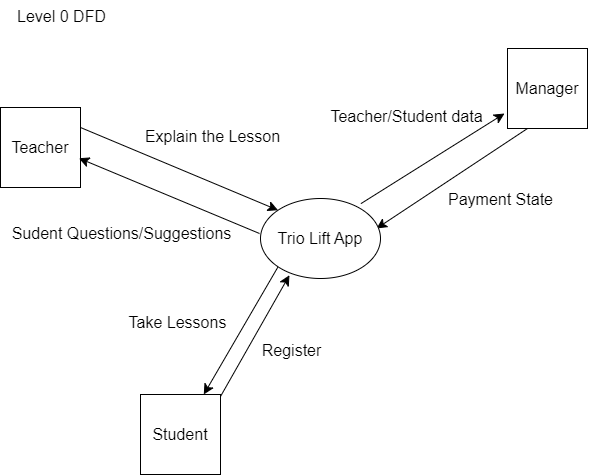

The diagram above was exported from draw.io. Its source (the exported page's mxGraphModel, read from the mxfile embedded in the PNG):
<mxGraphModel dx="1613" dy="1189" grid="0" gridSize="10" guides="1" tooltips="1" connect="1" arrows="1" fold="1" page="0" pageScale="1" pageWidth="850" pageHeight="1100" math="0" shadow="0">
  <root>
    <mxCell id="0" />
    <mxCell id="1" parent="0" />
    <mxCell id="-xZz3b5NJYyqgbM2aJvx-11" style="edgeStyle=none;curved=1;rounded=0;orthogonalLoop=1;jettySize=auto;html=1;exitX=1;exitY=0.25;exitDx=0;exitDy=0;entryX=0;entryY=0;entryDx=0;entryDy=0;fontSize=12;startSize=8;endSize=8;" edge="1" parent="1" source="-xZz3b5NJYyqgbM2aJvx-3" target="-xZz3b5NJYyqgbM2aJvx-6">
      <mxGeometry relative="1" as="geometry" />
    </mxCell>
    <mxCell id="-xZz3b5NJYyqgbM2aJvx-3" value="Teacher" style="whiteSpace=wrap;html=1;aspect=fixed;fontSize=16;" vertex="1" parent="1">
      <mxGeometry x="26" y="1" width="80" height="80" as="geometry" />
    </mxCell>
    <mxCell id="-xZz3b5NJYyqgbM2aJvx-4" value="Student" style="whiteSpace=wrap;html=1;aspect=fixed;fontSize=16;" vertex="1" parent="1">
      <mxGeometry x="166" y="288" width="80" height="80" as="geometry" />
    </mxCell>
    <mxCell id="-xZz3b5NJYyqgbM2aJvx-17" style="edgeStyle=none;curved=1;rounded=0;orthogonalLoop=1;jettySize=auto;html=1;exitX=0.25;exitY=1;exitDx=0;exitDy=0;entryX=0.967;entryY=0.375;entryDx=0;entryDy=0;entryPerimeter=0;fontSize=12;startSize=8;endSize=8;" edge="1" parent="1" source="-xZz3b5NJYyqgbM2aJvx-5" target="-xZz3b5NJYyqgbM2aJvx-6">
      <mxGeometry relative="1" as="geometry" />
    </mxCell>
    <mxCell id="-xZz3b5NJYyqgbM2aJvx-5" value="Manager" style="whiteSpace=wrap;html=1;aspect=fixed;fontSize=16;" vertex="1" parent="1">
      <mxGeometry x="533" y="-58" width="80" height="80" as="geometry" />
    </mxCell>
    <mxCell id="-xZz3b5NJYyqgbM2aJvx-8" style="edgeStyle=none;curved=1;rounded=0;orthogonalLoop=1;jettySize=auto;html=1;exitX=0;exitY=1;exitDx=0;exitDy=0;fontSize=12;startSize=8;endSize=8;" edge="1" parent="1" source="-xZz3b5NJYyqgbM2aJvx-6" target="-xZz3b5NJYyqgbM2aJvx-4">
      <mxGeometry relative="1" as="geometry" />
    </mxCell>
    <mxCell id="-xZz3b5NJYyqgbM2aJvx-6" value="Trio Lift App" style="ellipse;whiteSpace=wrap;html=1;fontSize=16;" vertex="1" parent="1">
      <mxGeometry x="286" y="92" width="120" height="80" as="geometry" />
    </mxCell>
    <mxCell id="-xZz3b5NJYyqgbM2aJvx-7" value="" style="endArrow=classic;html=1;rounded=0;fontSize=12;startSize=8;endSize=8;curved=1;entryX=0.241;entryY=0.959;entryDx=0;entryDy=0;entryPerimeter=0;" edge="1" parent="1" target="-xZz3b5NJYyqgbM2aJvx-6">
      <mxGeometry width="50" height="50" relative="1" as="geometry">
        <mxPoint x="246" y="290" as="sourcePoint" />
        <mxPoint x="296" y="240" as="targetPoint" />
      </mxGeometry>
    </mxCell>
    <mxCell id="-xZz3b5NJYyqgbM2aJvx-9" value="Register" style="text;html=1;align=center;verticalAlign=middle;resizable=0;points=[];autosize=1;strokeColor=none;fillColor=none;fontSize=16;" vertex="1" parent="1">
      <mxGeometry x="278" y="228" width="78" height="31" as="geometry" />
    </mxCell>
    <mxCell id="-xZz3b5NJYyqgbM2aJvx-10" value="Take Lessons" style="text;html=1;align=center;verticalAlign=middle;resizable=0;points=[];autosize=1;strokeColor=none;fillColor=none;fontSize=16;" vertex="1" parent="1">
      <mxGeometry x="145" y="200" width="116" height="31" as="geometry" />
    </mxCell>
    <mxCell id="-xZz3b5NJYyqgbM2aJvx-12" value="Explain the Lesson" style="text;html=1;align=center;verticalAlign=middle;resizable=0;points=[];autosize=1;strokeColor=none;fillColor=none;fontSize=16;" vertex="1" parent="1">
      <mxGeometry x="161" y="14" width="153" height="31" as="geometry" />
    </mxCell>
    <mxCell id="-xZz3b5NJYyqgbM2aJvx-13" value="" style="endArrow=classic;html=1;rounded=0;fontSize=12;startSize=8;endSize=8;curved=1;entryX=0.98;entryY=0.634;entryDx=0;entryDy=0;entryPerimeter=0;" edge="1" parent="1" target="-xZz3b5NJYyqgbM2aJvx-3">
      <mxGeometry width="50" height="50" relative="1" as="geometry">
        <mxPoint x="285" y="127" as="sourcePoint" />
        <mxPoint x="326" y="48" as="targetPoint" />
      </mxGeometry>
    </mxCell>
    <mxCell id="-xZz3b5NJYyqgbM2aJvx-14" value="Sudent Questions/Suggestions" style="text;html=1;align=center;verticalAlign=middle;resizable=0;points=[];autosize=1;strokeColor=none;fillColor=none;fontSize=16;" vertex="1" parent="1">
      <mxGeometry x="28" y="111" width="238" height="31" as="geometry" />
    </mxCell>
    <mxCell id="-xZz3b5NJYyqgbM2aJvx-15" value="" style="endArrow=classic;html=1;rounded=0;fontSize=12;startSize=8;endSize=8;curved=1;exitX=0.837;exitY=0.064;exitDx=0;exitDy=0;exitPerimeter=0;" edge="1" parent="1" source="-xZz3b5NJYyqgbM2aJvx-6">
      <mxGeometry width="50" height="50" relative="1" as="geometry">
        <mxPoint x="427" y="36" as="sourcePoint" />
        <mxPoint x="530" y="7" as="targetPoint" />
      </mxGeometry>
    </mxCell>
    <mxCell id="-xZz3b5NJYyqgbM2aJvx-16" value="Teacher/Student data" style="text;html=1;align=center;verticalAlign=middle;resizable=0;points=[];autosize=1;strokeColor=none;fillColor=none;fontSize=16;rotation=0;" vertex="1" parent="1">
      <mxGeometry x="347" y="-6" width="170" height="31" as="geometry" />
    </mxCell>
    <mxCell id="-xZz3b5NJYyqgbM2aJvx-18" value="Payment State" style="text;html=1;align=center;verticalAlign=middle;resizable=0;points=[];autosize=1;strokeColor=none;fillColor=none;fontSize=16;" vertex="1" parent="1">
      <mxGeometry x="464" y="77" width="123" height="31" as="geometry" />
    </mxCell>
    <mxCell id="-xZz3b5NJYyqgbM2aJvx-21" value="Level 0 DFD" style="text;html=1;align=center;verticalAlign=middle;resizable=0;points=[];autosize=1;strokeColor=none;fillColor=none;fontSize=16;" vertex="1" parent="1">
      <mxGeometry x="33" y="-106" width="107" height="31" as="geometry" />
    </mxCell>
  </root>
</mxGraphModel>